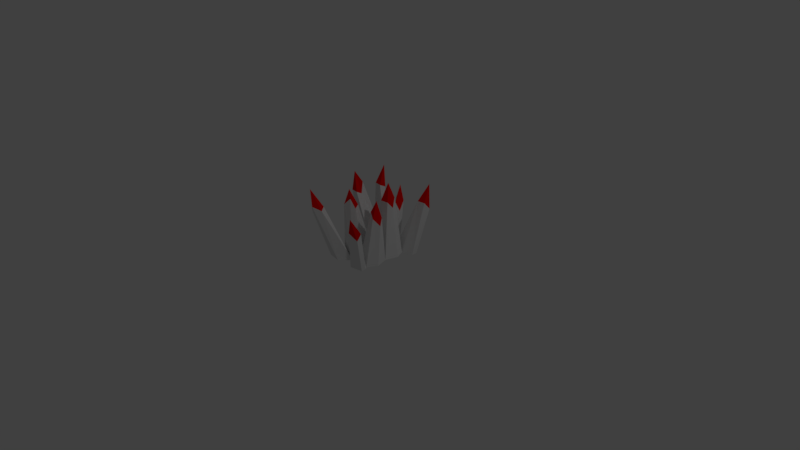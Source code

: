 # Source: StayTrap.blend  (saved by Blender 2.77.0; exported with 4.5.12 LTS)
import bpy
from mathutils import Matrix  # noqa: F401  (used for matrix-valued properties, if any)

bpy.ops.wm.read_factory_settings(use_empty=True)
scene = bpy.context.scene
scene.name = 'Scene'

# ---- collections
col_collection_1 = bpy.data.collections.new('Collection 1'); scene.collection.children.link(col_collection_1)

# ---- materials (node trees are filled in below, after node groups)
mat_trapmaterial = bpy.data.materials.new('TrapMaterial')
mat_trapmaterial.alpha_threshold = 0.0
mat_trapmaterial.use_transparent_shadow = False
mat_trapmaterial.roughness = 0.5
mat_trapmaterial.line_color = (0.0, 0.0, 0.0, 1.0)
mat_bloodmaterial = bpy.data.materials.new('BloodMaterial')
mat_bloodmaterial.alpha_threshold = 0.0
mat_bloodmaterial.use_transparent_shadow = False
mat_bloodmaterial.diffuse_color = (0.9114, 0.001314, 0.0, 1.0)
mat_bloodmaterial.roughness = 0.5

# ---- material node trees

# ---- world
world_world = bpy.data.worlds.new('World'); scene.world = world_world
world_world.color = (0.05088, 0.05088, 0.05088)
world_world.use_sun_shadow = False
world_world.sun_shadow_jitter_overblur = 0.0
world_world.cycles.sampling_method = 'MANUAL'

# ---- cameras
cam_camera = bpy.data.cameras.new('Camera')
cam_camera.clip_end = 100.0
cam_camera.lens = 35.0
cam_camera.sensor_width = 32.0
cam_camera.sensor_height = 18.0
cam_camera.ortho_scale = 7.314
cam_camera.dof.focus_distance = 0.0
cam_camera.dof.aperture_fstop = 128.0

# ---- lights
light_lamp = bpy.data.lights.new('Lamp', 'POINT')
light_lamp.transmission_factor = 0.0
light_lamp.cutoff_distance = 30.0
light_lamp.energy = 100.0
light_lamp.shadow_buffer_clip_start = 1.001
light_lamp.shadow_soft_size = 0.1
light_lamp.shadow_maximum_resolution = 0.006
light_lamp.use_absolute_resolution = True

# ---- meshes
me_cube = bpy.data.meshes.new('Cube')
me_cube.from_pydata([(0.2146, 0.2988, 3.725e-09), (0.06748, 0.2992, 0.0), (0.2739, 0.1696, 0.0), (0.1427, 0.145, 1.0), (0.1868, 0.08626, 0.7619), (0.221, 0.1454, 0.6797), (0.09388, 0.1843, 0.8717), (0.0617, 0.1326, 0.7321), (0.1718, 0.2217, 0.7848), (0.08468, 0.07027, 0.7639), (0.3696, 0.4035, 3.725e-09), (0.363, 0.3361, 3.725e-09), (0.1948, 0.4351, 3.725e-09), (0.4296, 0.4884, 0.7016), (0.4258, 0.5798, 0.9398), (0.4638, 0.5476, 0.6194), (0.2921, 0.5348, 0.6719), (0.3805, 0.6101, 0.7246), (0.3275, 0.4724, 0.7036), (-0.2146, 0.2988, 3.725e-09), (0.0, 0.1655, 0.0), (-0.06748, 0.2992, 0.0), (-0.2739, 0.1696, 0.0), (-0.4366, 0.09783, 1.0), (-0.425, 0.0391, 0.7619), (-0.4592, 0.09827, 0.6797), (-0.332, 0.1372, 0.8717), (-0.2999, 0.08545, 0.7321), (-0.41, 0.1746, 0.7848), (-0.3229, 0.02312, 0.7639), (-0.3696, 0.4035, 3.725e-09), (-0.363, 0.3361, 3.725e-09), (-0.1948, 0.4351, 3.725e-09), (-0.4817, 0.4884, 0.7016), (-0.4376, 0.6041, 0.9398), (-0.5159, 0.5476, 0.6194), (-0.3442, 0.5348, 0.6719), (-0.4326, 0.6101, 0.7246), (-0.3796, 0.4724, 0.7036), (0.1971, -0.2988, 3.725e-09), (0.2221, 0.0, 0.0), (0.04997, -0.2992, 0.0), (0.2739, -0.1696, 0.0), (0.2448, -0.145, 0.8778), (0.2709, -0.08626, 0.6397), (0.3051, -0.1454, 0.5575), (0.178, -0.1843, 0.723), (0.1458, -0.1326, 0.6099), (0.2559, -0.2217, 0.6626), (0.1688, -0.07027, 0.6417), (0.2298, -0.4035, 3.725e-09), (0.2232, -0.3361, 3.725e-09), (0.05506, -0.4351, 3.725e-09), (0.342, -0.4884, 0.5867), (0.3274, -0.6387, 0.8248), (0.3363, -0.5476, 0.5045), (0.1844, -0.5348, 0.5569), (0.2562, -0.6101, 0.6096), (0.2398, -0.4724, 0.5887), (-0.2146, -0.2988, 3.725e-09), (-0.2221, 0.0, 0.0), (0.0, -0.1655, 0.0), (-0.06748, -0.2992, 0.0), (-0.2739, -0.1696, 0.0), (0.0, 0.0, 0.0), (-0.05207, -0.3206, 1.0), (-0.1324, -0.2231, 0.7619), (-0.1666, -0.2823, 0.6797), (-0.03947, -0.3212, 0.8717), (-0.007297, -0.2695, 0.7321), (-0.1174, -0.3586, 0.7848), (-0.03028, -0.2072, 0.7639), (-0.3696, -0.4035, 3.725e-09), (-0.363, -0.3361, 3.725e-09), (-0.1948, -0.4351, 3.725e-09), (-0.4817, -0.4884, 0.7016), (-0.4984, -0.5798, 0.9398), (-0.5159, -0.5476, 0.6194), (-0.3442, -0.5348, 0.6719), (-0.4326, -0.6101, 0.7246), (-0.3796, -0.4724, 0.7036), (-0.09174, 0.5683, 0.7709), (0.03749, 0.4219, 0.0), (-0.06561, 0.4049, 0.0), (-0.04587, 0.4358, 0.5709), (0.005649, 0.4617, 0.4607), (-0.1086, 0.5074, 0.6011), (-0.02712, 0.564, 0.5709), (-0.07867, 0.5555, 0.6104)], [], [(7, 3, 9), (6, 8, 3), (4, 3, 5), (9, 4, 40, 64), (5, 3, 8), (6, 3, 7), (2, 20, 64, 40), (1, 20, 2, 0), (1, 6, 7, 20), (2, 5, 8, 0), (3, 4, 9), (40, 4, 5, 2), (1, 0, 8, 6), (20, 7, 9, 64), (16, 18, 14), (13, 15, 14), (18, 0, 11, 13), (15, 17, 14), (12, 0, 1), (11, 0, 10), (17, 16, 14), (10, 12, 17, 15), (14, 18, 13), (11, 10, 15, 13), (16, 17, 12, 1), (1, 0, 18, 16), (27, 29, 23), (26, 23, 28), (24, 25, 23), (29, 64, 60, 24), (25, 28, 23), (26, 27, 23), (22, 60, 64, 20), (21, 19, 22, 20), (21, 20, 27, 26), (22, 19, 28, 25), (23, 29, 24), (60, 22, 25, 24), (21, 26, 28, 19), (20, 64, 29, 27), (36, 34, 38), (33, 34, 35), (38, 33, 31, 19), (35, 34, 37), (19, 32, 21), (19, 31, 32), (37, 34, 36), (30, 35, 37, 32), (34, 33, 38), (31, 33, 35, 30), (36, 21, 32, 37), (21, 36, 38, 19), (47, 49, 43), (46, 43, 48), (44, 45, 43), (49, 64, 40, 44), (45, 48, 43), (46, 47, 43), (42, 40, 64, 61), (41, 39, 42, 61), (41, 61, 47, 46), (42, 39, 48, 45), (43, 49, 44), (40, 42, 45, 44), (41, 46, 48, 39), (61, 64, 49, 47), (56, 54, 58), (53, 54, 55), (58, 53, 51, 39), (55, 54, 57), (50, 41, 39, 51), (50, 52, 41), (57, 54, 56), (50, 55, 57, 52), (54, 53, 58), (51, 53, 55, 50), (56, 41, 52, 57), (41, 56, 58, 39), (69, 65, 71), (68, 70, 65), (66, 65, 67), (71, 66, 60, 64), (67, 65, 70), (68, 65, 69), (63, 61, 64, 60), (62, 61, 63, 59), (62, 68, 69, 61), (63, 67, 70, 59), (65, 66, 71), (60, 66, 67, 63), (62, 59, 70, 68), (61, 69, 71, 64), (78, 80, 76), (75, 77, 76), (80, 59, 73, 75), (77, 79, 76), (72, 73, 59, 62), (72, 62, 74), (79, 78, 76), (72, 74, 79, 77), (76, 80, 75), (73, 72, 77, 75), (78, 79, 74, 62), (62, 59, 80, 78), (85, 84, 81), (84, 86, 81), (87, 82, 1, 85), (86, 21, 83, 88), (87, 81, 88), (82, 87, 88, 83), (81, 86, 88), (81, 87, 85), (20, 21, 86, 84), (1, 20, 84, 85), (12, 10, 0), (30, 32, 31), (1, 21, 20), (82, 21, 1), (83, 21, 82)])
me_cube.polygons.foreach_set('material_index', [1, 1, 1, 0, 1, 1, 0, 0, 0, 0, 1, 0, 0, 0, 1, 1, 0, 1, 0, 0, 1, 0, 1, 0, 0, 0, 1, 1, 1, 0, 1, 1, 0, 0, 0, 0, 1, 0, 0, 0, 1, 1, 0, 1, 0, 0, 1, 0, 1, 0, 0, 0, 1, 1, 1, 0, 1, 1, 0, 0, 0, 0, 1, 0, 0, 0, 1, 1, 0, 1, 0, 0, 1, 0, 1, 0, 0, 0, 1, 1, 1, 0, 1, 1, 0, 0, 0, 0, 1, 0, 0, 0, 1, 1, 0, 1, 0, 0, 1, 0, 1, 0, 0, 0, 1, 1, 0, 0, 1, 0, 1, 1, 0, 0, 0, 0, 0, 0, 0])
me_cube.materials.append(mat_trapmaterial)
me_cube.materials.append(mat_bloodmaterial)
me_cube.use_remesh_preserve_volume = False
me_cube.use_remesh_preserve_attributes = False
me_cube.use_mirror_vertex_groups = False
me_cube.update()

# ---- objects
ob_cube = bpy.data.objects.new('Cube', me_cube)
ob_lamp = bpy.data.objects.new('Lamp', light_lamp)
ob_camera = bpy.data.objects.new('Camera', cam_camera)

# ---- transforms, parenting, visibility, modifiers, constraints
ob_cube.location = (0.0, 0.0, 0.0)
ob_cube.lock_rotations_4d = False
ob_cube.empty_display_type = 'ARROWS'
ob_cube.lineart.crease_threshold = 0.0
ob_lamp.location = (4.076, 1.005, 5.904)
ob_lamp.rotation_euler = (0.6503, 0.05522, 1.866)
ob_lamp.lock_rotations_4d = False
ob_lamp.empty_display_type = 'ARROWS'
ob_lamp.color = (0.0, 0.0, 0.0, 0.0)
ob_lamp.lineart.crease_threshold = 0.0
ob_camera.location = (7.481, -6.508, 5.344)
ob_camera.rotation_euler = (1.109, 0.01082, 0.8149)
ob_camera.lock_rotations_4d = False
ob_camera.empty_display_type = 'ARROWS'
ob_camera.color = (0.0, 0.0, 0.0, 0.0)
ob_camera.display_type = 'WIRE'
ob_camera.lineart.crease_threshold = 0.0

# ---- collection membership
col_collection_1.objects.link(ob_cube)
col_collection_1.objects.link(ob_lamp)
col_collection_1.objects.link(ob_camera)

# ---- scene / render settings (as saved in the file)
scene.camera = ob_camera
scene.frame_start = 1; scene.frame_end = 250; scene.frame_set(1)
scene.render.engine = 'BLENDER_EEVEE_NEXT'
scene.render.resolution_percentage = 50
scene.render.dither_intensity = 0.0
scene.cycles.use_denoising = False
scene.cycles.samples = 128
scene.cycles.sampling_pattern = 'TABULATED_SOBOL'
scene.cycles.light_sampling_threshold = 0.0
scene.cycles.use_adaptive_sampling = False
scene.cycles.use_light_tree = False
scene.cycles.blur_glossy = 0.0
scene.cycles.sample_clamp_indirect = 0.0
scene.view_settings.view_transform = 'Standard'
bpy.context.view_layer.update()

